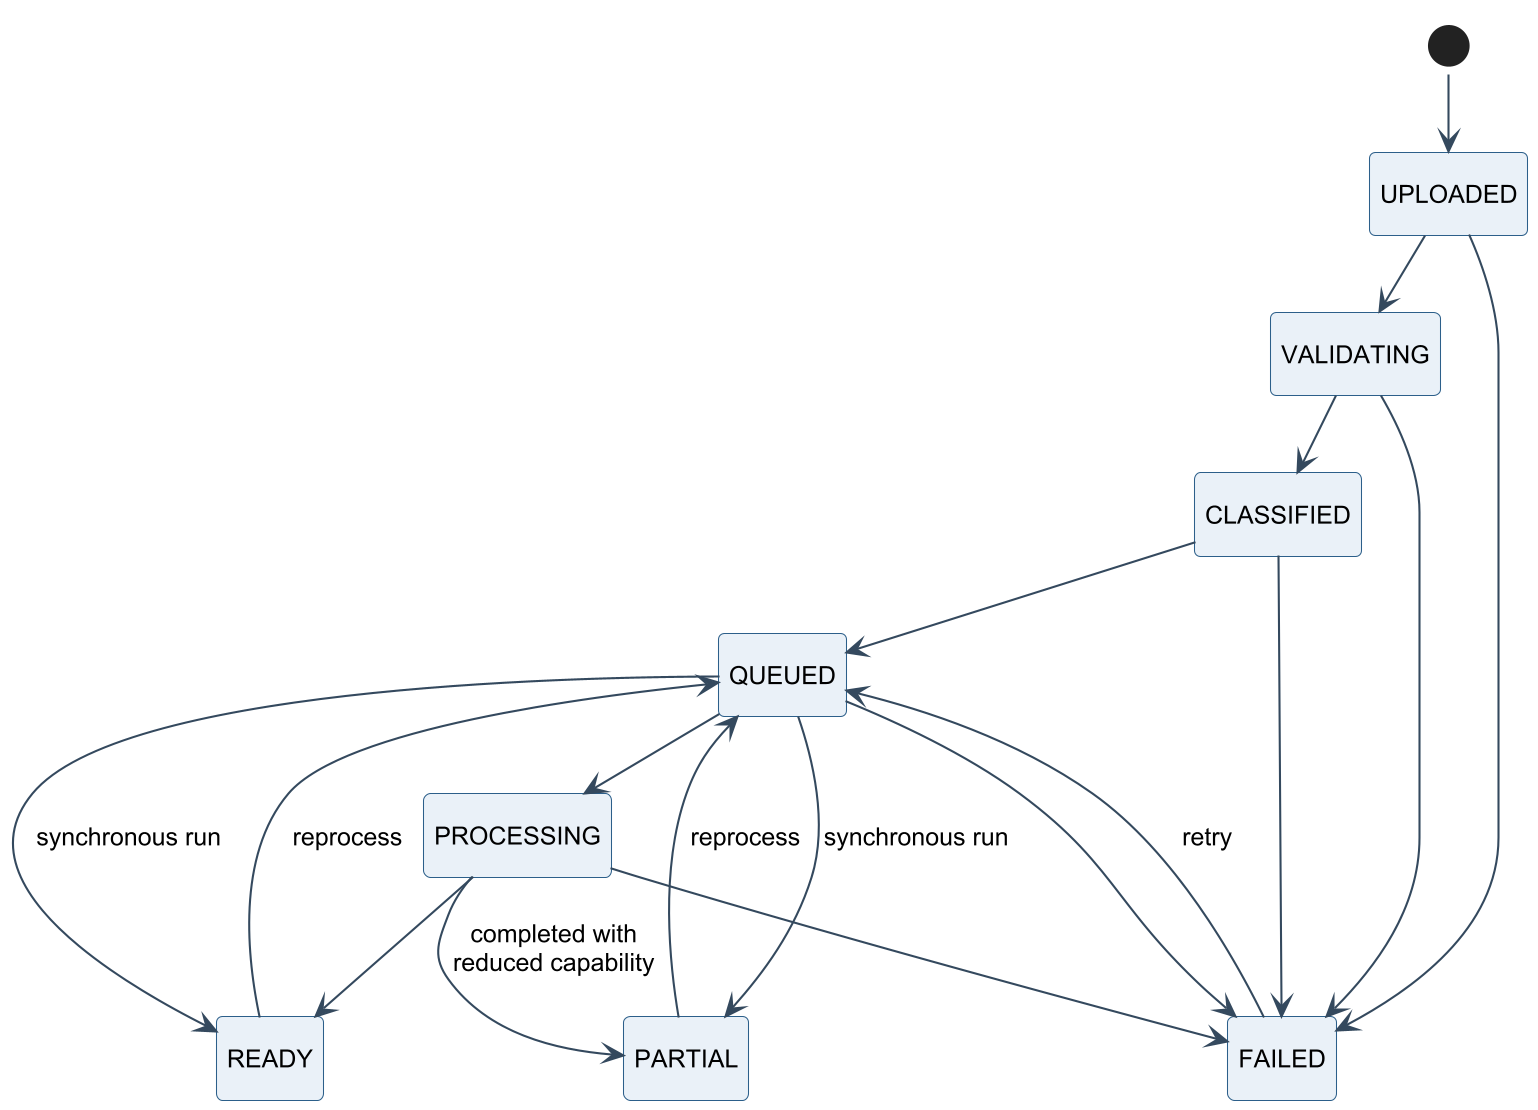

The diagram above was rendered by PlantUML. Its source (embedded in the PNG):
@startuml
!include _style.iuml
hide empty description
[*] --> UPLOADED
UPLOADED --> VALIDATING
VALIDATING --> CLASSIFIED
CLASSIFIED --> QUEUED
QUEUED --> PROCESSING
QUEUED --> READY : synchronous run
QUEUED --> PARTIAL : synchronous run
PROCESSING --> READY
PROCESSING --> PARTIAL : completed with\nreduced capability
PROCESSING --> FAILED
UPLOADED --> FAILED
VALIDATING --> FAILED
CLASSIFIED --> FAILED
QUEUED --> FAILED
READY --> QUEUED : reprocess
PARTIAL --> QUEUED : reprocess
FAILED --> QUEUED : retry
@enduml